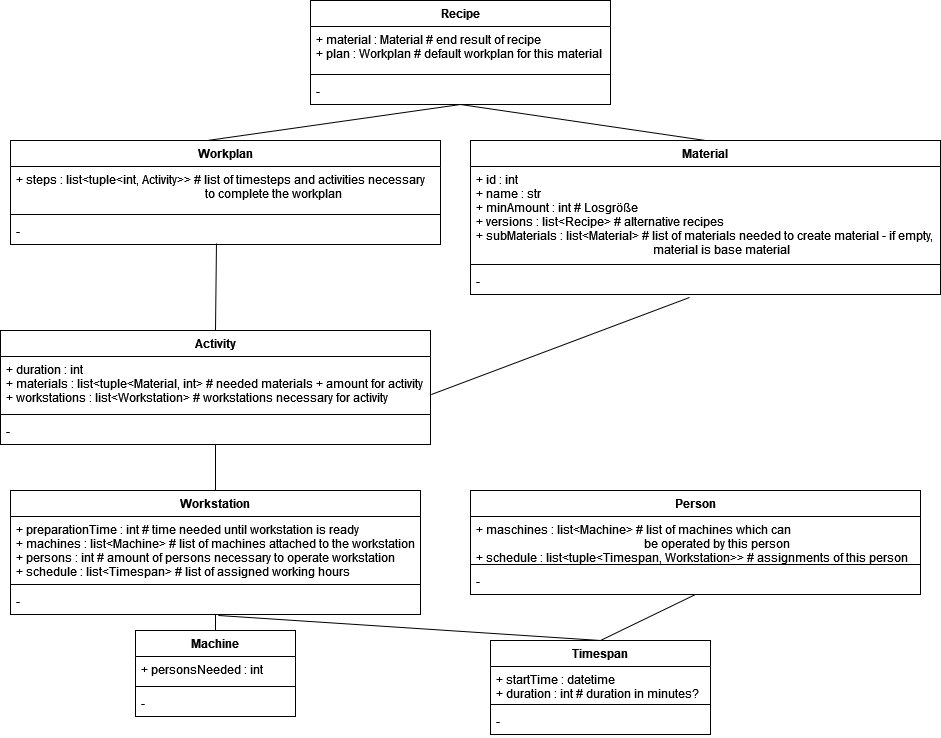

The diagram above was exported from draw.io. Its source (the exported page's mxGraphModel, read from the mxfile embedded in the PNG):
<mxGraphModel dx="1422" dy="780" grid="1" gridSize="10" guides="1" tooltips="1" connect="1" arrows="1" fold="1" page="1" pageScale="1" pageWidth="827" pageHeight="1169" math="0" shadow="0">
  <root>
    <mxCell id="WIyWlLk6GJQsqaUBKTNV-0" />
    <mxCell id="WIyWlLk6GJQsqaUBKTNV-1" parent="WIyWlLk6GJQsqaUBKTNV-0" />
    <mxCell id="UDOLkRIt2Deh1BCMAUHb-0" value="Recipe" style="swimlane;fontStyle=1;align=center;verticalAlign=top;childLayout=stackLayout;horizontal=1;startSize=26;horizontalStack=0;resizeParent=1;resizeParentMax=0;resizeLast=0;collapsible=1;marginBottom=0;" vertex="1" parent="WIyWlLk6GJQsqaUBKTNV-1">
      <mxGeometry x="340" y="20" width="300" height="104" as="geometry" />
    </mxCell>
    <mxCell id="UDOLkRIt2Deh1BCMAUHb-1" value="+ material : Material # end result of recipe&#10;+ plan : Workplan # default workplan for this material&#10;" style="text;strokeColor=none;fillColor=none;align=left;verticalAlign=top;spacingLeft=4;spacingRight=4;overflow=hidden;rotatable=0;points=[[0,0.5],[1,0.5]];portConstraint=eastwest;" vertex="1" parent="UDOLkRIt2Deh1BCMAUHb-0">
      <mxGeometry y="26" width="300" height="44" as="geometry" />
    </mxCell>
    <mxCell id="UDOLkRIt2Deh1BCMAUHb-2" value="" style="line;strokeWidth=1;fillColor=none;align=left;verticalAlign=middle;spacingTop=-1;spacingLeft=3;spacingRight=3;rotatable=0;labelPosition=right;points=[];portConstraint=eastwest;" vertex="1" parent="UDOLkRIt2Deh1BCMAUHb-0">
      <mxGeometry y="70" width="300" height="8" as="geometry" />
    </mxCell>
    <mxCell id="UDOLkRIt2Deh1BCMAUHb-3" value="-" style="text;strokeColor=none;fillColor=none;align=left;verticalAlign=top;spacingLeft=4;spacingRight=4;overflow=hidden;rotatable=0;points=[[0,0.5],[1,0.5]];portConstraint=eastwest;" vertex="1" parent="UDOLkRIt2Deh1BCMAUHb-0">
      <mxGeometry y="78" width="300" height="26" as="geometry" />
    </mxCell>
    <mxCell id="UDOLkRIt2Deh1BCMAUHb-4" value="Workstation" style="swimlane;fontStyle=1;align=center;verticalAlign=top;childLayout=stackLayout;horizontal=1;startSize=26;horizontalStack=0;resizeParent=1;resizeParentMax=0;resizeLast=0;collapsible=1;marginBottom=0;" vertex="1" parent="WIyWlLk6GJQsqaUBKTNV-1">
      <mxGeometry x="40" y="510" width="410" height="124" as="geometry" />
    </mxCell>
    <mxCell id="UDOLkRIt2Deh1BCMAUHb-5" value="+ preparationTime : int # time needed until workstation is ready&#10;+ machines : list&lt;Machine&gt; # list of machines attached to the workstation&#10;+ persons : int # amount of persons necessary to operate workstation&#10;+ schedule : list&lt;Timespan&gt; # list of assigned working hours&#10;" style="text;strokeColor=none;fillColor=none;align=left;verticalAlign=top;spacingLeft=4;spacingRight=4;overflow=hidden;rotatable=0;points=[[0,0.5],[1,0.5]];portConstraint=eastwest;" vertex="1" parent="UDOLkRIt2Deh1BCMAUHb-4">
      <mxGeometry y="26" width="410" height="64" as="geometry" />
    </mxCell>
    <mxCell id="UDOLkRIt2Deh1BCMAUHb-6" value="" style="line;strokeWidth=1;fillColor=none;align=left;verticalAlign=middle;spacingTop=-1;spacingLeft=3;spacingRight=3;rotatable=0;labelPosition=right;points=[];portConstraint=eastwest;" vertex="1" parent="UDOLkRIt2Deh1BCMAUHb-4">
      <mxGeometry y="90" width="410" height="8" as="geometry" />
    </mxCell>
    <mxCell id="UDOLkRIt2Deh1BCMAUHb-7" value="-" style="text;strokeColor=none;fillColor=none;align=left;verticalAlign=top;spacingLeft=4;spacingRight=4;overflow=hidden;rotatable=0;points=[[0,0.5],[1,0.5]];portConstraint=eastwest;" vertex="1" parent="UDOLkRIt2Deh1BCMAUHb-4">
      <mxGeometry y="98" width="410" height="26" as="geometry" />
    </mxCell>
    <mxCell id="UDOLkRIt2Deh1BCMAUHb-8" value="Machine" style="swimlane;fontStyle=1;align=center;verticalAlign=top;childLayout=stackLayout;horizontal=1;startSize=26;horizontalStack=0;resizeParent=1;resizeParentMax=0;resizeLast=0;collapsible=1;marginBottom=0;" vertex="1" parent="WIyWlLk6GJQsqaUBKTNV-1">
      <mxGeometry x="165" y="650" width="160" height="86" as="geometry" />
    </mxCell>
    <mxCell id="UDOLkRIt2Deh1BCMAUHb-9" value="+ personsNeeded : int " style="text;strokeColor=none;fillColor=none;align=left;verticalAlign=top;spacingLeft=4;spacingRight=4;overflow=hidden;rotatable=0;points=[[0,0.5],[1,0.5]];portConstraint=eastwest;" vertex="1" parent="UDOLkRIt2Deh1BCMAUHb-8">
      <mxGeometry y="26" width="160" height="26" as="geometry" />
    </mxCell>
    <mxCell id="UDOLkRIt2Deh1BCMAUHb-10" value="" style="line;strokeWidth=1;fillColor=none;align=left;verticalAlign=middle;spacingTop=-1;spacingLeft=3;spacingRight=3;rotatable=0;labelPosition=right;points=[];portConstraint=eastwest;" vertex="1" parent="UDOLkRIt2Deh1BCMAUHb-8">
      <mxGeometry y="52" width="160" height="8" as="geometry" />
    </mxCell>
    <mxCell id="UDOLkRIt2Deh1BCMAUHb-11" value="-" style="text;strokeColor=none;fillColor=none;align=left;verticalAlign=top;spacingLeft=4;spacingRight=4;overflow=hidden;rotatable=0;points=[[0,0.5],[1,0.5]];portConstraint=eastwest;" vertex="1" parent="UDOLkRIt2Deh1BCMAUHb-8">
      <mxGeometry y="60" width="160" height="26" as="geometry" />
    </mxCell>
    <mxCell id="UDOLkRIt2Deh1BCMAUHb-12" value="Material" style="swimlane;fontStyle=1;align=center;verticalAlign=top;childLayout=stackLayout;horizontal=1;startSize=26;horizontalStack=0;resizeParent=1;resizeParentMax=0;resizeLast=0;collapsible=1;marginBottom=0;" vertex="1" parent="WIyWlLk6GJQsqaUBKTNV-1">
      <mxGeometry x="500" y="160" width="470" height="154" as="geometry" />
    </mxCell>
    <mxCell id="UDOLkRIt2Deh1BCMAUHb-13" value="+ id : int&#10;+ name : str&#10;+ minAmount : int # Losgröße&#10;+ versions : list&lt;Recipe&gt; # alternative recipes&#10;+ subMaterials : list&lt;Material&gt; # list of materials needed to create material - if empty, &#10;                                                           material is base material" style="text;strokeColor=none;fillColor=none;align=left;verticalAlign=top;spacingLeft=4;spacingRight=4;overflow=hidden;rotatable=0;points=[[0,0.5],[1,0.5]];portConstraint=eastwest;" vertex="1" parent="UDOLkRIt2Deh1BCMAUHb-12">
      <mxGeometry y="26" width="470" height="94" as="geometry" />
    </mxCell>
    <mxCell id="UDOLkRIt2Deh1BCMAUHb-14" value="" style="line;strokeWidth=1;fillColor=none;align=left;verticalAlign=middle;spacingTop=-1;spacingLeft=3;spacingRight=3;rotatable=0;labelPosition=right;points=[];portConstraint=eastwest;" vertex="1" parent="UDOLkRIt2Deh1BCMAUHb-12">
      <mxGeometry y="120" width="470" height="8" as="geometry" />
    </mxCell>
    <mxCell id="UDOLkRIt2Deh1BCMAUHb-15" value="-" style="text;strokeColor=none;fillColor=none;align=left;verticalAlign=top;spacingLeft=4;spacingRight=4;overflow=hidden;rotatable=0;points=[[0,0.5],[1,0.5]];portConstraint=eastwest;" vertex="1" parent="UDOLkRIt2Deh1BCMAUHb-12">
      <mxGeometry y="128" width="470" height="26" as="geometry" />
    </mxCell>
    <mxCell id="UDOLkRIt2Deh1BCMAUHb-16" value="Workplan" style="swimlane;fontStyle=1;align=center;verticalAlign=top;childLayout=stackLayout;horizontal=1;startSize=26;horizontalStack=0;resizeParent=1;resizeParentMax=0;resizeLast=0;collapsible=1;marginBottom=0;" vertex="1" parent="WIyWlLk6GJQsqaUBKTNV-1">
      <mxGeometry x="40" y="160" width="430" height="104" as="geometry" />
    </mxCell>
    <mxCell id="UDOLkRIt2Deh1BCMAUHb-17" value="+ steps : list&lt;tuple&lt;int, Activity&gt;&gt; # list of timesteps and activities necessary &#10;                                                               to complete the workplan" style="text;strokeColor=none;fillColor=none;align=left;verticalAlign=top;spacingLeft=4;spacingRight=4;overflow=hidden;rotatable=0;points=[[0,0.5],[1,0.5]];portConstraint=eastwest;" vertex="1" parent="UDOLkRIt2Deh1BCMAUHb-16">
      <mxGeometry y="26" width="430" height="44" as="geometry" />
    </mxCell>
    <mxCell id="UDOLkRIt2Deh1BCMAUHb-18" value="" style="line;strokeWidth=1;fillColor=none;align=left;verticalAlign=middle;spacingTop=-1;spacingLeft=3;spacingRight=3;rotatable=0;labelPosition=right;points=[];portConstraint=eastwest;" vertex="1" parent="UDOLkRIt2Deh1BCMAUHb-16">
      <mxGeometry y="70" width="430" height="8" as="geometry" />
    </mxCell>
    <mxCell id="UDOLkRIt2Deh1BCMAUHb-19" value="-" style="text;strokeColor=none;fillColor=none;align=left;verticalAlign=top;spacingLeft=4;spacingRight=4;overflow=hidden;rotatable=0;points=[[0,0.5],[1,0.5]];portConstraint=eastwest;" vertex="1" parent="UDOLkRIt2Deh1BCMAUHb-16">
      <mxGeometry y="78" width="430" height="26" as="geometry" />
    </mxCell>
    <mxCell id="UDOLkRIt2Deh1BCMAUHb-20" value="Activity" style="swimlane;fontStyle=1;align=center;verticalAlign=top;childLayout=stackLayout;horizontal=1;startSize=26;horizontalStack=0;resizeParent=1;resizeParentMax=0;resizeLast=0;collapsible=1;marginBottom=0;" vertex="1" parent="WIyWlLk6GJQsqaUBKTNV-1">
      <mxGeometry x="30" y="350" width="430" height="114" as="geometry" />
    </mxCell>
    <mxCell id="UDOLkRIt2Deh1BCMAUHb-21" value="+ duration : int &#10;+ materials : list&lt;tuple&lt;Material, int&gt; # needed materials + amount for activity &#10;+ workstations : list&lt;Workstation&gt; # workstations necessary for activity&#10;" style="text;strokeColor=none;fillColor=none;align=left;verticalAlign=top;spacingLeft=4;spacingRight=4;overflow=hidden;rotatable=0;points=[[0,0.5],[1,0.5]];portConstraint=eastwest;" vertex="1" parent="UDOLkRIt2Deh1BCMAUHb-20">
      <mxGeometry y="26" width="430" height="54" as="geometry" />
    </mxCell>
    <mxCell id="UDOLkRIt2Deh1BCMAUHb-22" value="" style="line;strokeWidth=1;fillColor=none;align=left;verticalAlign=middle;spacingTop=-1;spacingLeft=3;spacingRight=3;rotatable=0;labelPosition=right;points=[];portConstraint=eastwest;" vertex="1" parent="UDOLkRIt2Deh1BCMAUHb-20">
      <mxGeometry y="80" width="430" height="8" as="geometry" />
    </mxCell>
    <mxCell id="UDOLkRIt2Deh1BCMAUHb-23" value="-" style="text;strokeColor=none;fillColor=none;align=left;verticalAlign=top;spacingLeft=4;spacingRight=4;overflow=hidden;rotatable=0;points=[[0,0.5],[1,0.5]];portConstraint=eastwest;" vertex="1" parent="UDOLkRIt2Deh1BCMAUHb-20">
      <mxGeometry y="88" width="430" height="26" as="geometry" />
    </mxCell>
    <mxCell id="UDOLkRIt2Deh1BCMAUHb-24" value="" style="endArrow=none;html=1;rounded=0;entryX=0.5;entryY=1;entryDx=0;entryDy=0;exitX=0.458;exitY=0;exitDx=0;exitDy=0;exitPerimeter=0;" edge="1" parent="WIyWlLk6GJQsqaUBKTNV-1" source="UDOLkRIt2Deh1BCMAUHb-16" target="UDOLkRIt2Deh1BCMAUHb-0">
      <mxGeometry width="50" height="50" relative="1" as="geometry">
        <mxPoint x="340" y="420" as="sourcePoint" />
        <mxPoint x="390" y="370" as="targetPoint" />
      </mxGeometry>
    </mxCell>
    <mxCell id="UDOLkRIt2Deh1BCMAUHb-25" value="" style="endArrow=none;html=1;rounded=0;entryX=0.5;entryY=1;entryDx=0;entryDy=0;exitX=0.5;exitY=0;exitDx=0;exitDy=0;" edge="1" parent="WIyWlLk6GJQsqaUBKTNV-1" source="UDOLkRIt2Deh1BCMAUHb-12" target="UDOLkRIt2Deh1BCMAUHb-0">
      <mxGeometry width="50" height="50" relative="1" as="geometry">
        <mxPoint x="340" y="420" as="sourcePoint" />
        <mxPoint x="390" y="370" as="targetPoint" />
      </mxGeometry>
    </mxCell>
    <mxCell id="UDOLkRIt2Deh1BCMAUHb-26" value="" style="endArrow=none;html=1;rounded=0;entryX=0.479;entryY=0.962;entryDx=0;entryDy=0;entryPerimeter=0;exitX=0.5;exitY=0;exitDx=0;exitDy=0;" edge="1" parent="WIyWlLk6GJQsqaUBKTNV-1" source="UDOLkRIt2Deh1BCMAUHb-20" target="UDOLkRIt2Deh1BCMAUHb-19">
      <mxGeometry width="50" height="50" relative="1" as="geometry">
        <mxPoint x="340" y="420" as="sourcePoint" />
        <mxPoint x="390" y="370" as="targetPoint" />
      </mxGeometry>
    </mxCell>
    <mxCell id="UDOLkRIt2Deh1BCMAUHb-27" value="" style="endArrow=none;html=1;rounded=0;entryX=0.466;entryY=1.115;entryDx=0;entryDy=0;exitX=1.002;exitY=0.704;exitDx=0;exitDy=0;exitPerimeter=0;entryPerimeter=0;" edge="1" parent="WIyWlLk6GJQsqaUBKTNV-1" source="UDOLkRIt2Deh1BCMAUHb-21" target="UDOLkRIt2Deh1BCMAUHb-15">
      <mxGeometry width="50" height="50" relative="1" as="geometry">
        <mxPoint x="340" y="420" as="sourcePoint" />
        <mxPoint x="390" y="370" as="targetPoint" />
      </mxGeometry>
    </mxCell>
    <mxCell id="UDOLkRIt2Deh1BCMAUHb-28" value="" style="endArrow=none;html=1;rounded=0;entryX=0.5;entryY=1;entryDx=0;entryDy=0;exitX=0.5;exitY=0;exitDx=0;exitDy=0;" edge="1" parent="WIyWlLk6GJQsqaUBKTNV-1" source="UDOLkRIt2Deh1BCMAUHb-4" target="UDOLkRIt2Deh1BCMAUHb-20">
      <mxGeometry width="50" height="50" relative="1" as="geometry">
        <mxPoint x="340" y="420" as="sourcePoint" />
        <mxPoint x="390" y="370" as="targetPoint" />
      </mxGeometry>
    </mxCell>
    <mxCell id="UDOLkRIt2Deh1BCMAUHb-29" value="" style="endArrow=none;html=1;rounded=0;entryX=0.5;entryY=1;entryDx=0;entryDy=0;exitX=0.5;exitY=0;exitDx=0;exitDy=0;" edge="1" parent="WIyWlLk6GJQsqaUBKTNV-1" source="UDOLkRIt2Deh1BCMAUHb-8" target="UDOLkRIt2Deh1BCMAUHb-4">
      <mxGeometry width="50" height="50" relative="1" as="geometry">
        <mxPoint x="340" y="420" as="sourcePoint" />
        <mxPoint x="390" y="370" as="targetPoint" />
      </mxGeometry>
    </mxCell>
    <mxCell id="UDOLkRIt2Deh1BCMAUHb-30" value="Person" style="swimlane;fontStyle=1;align=center;verticalAlign=top;childLayout=stackLayout;horizontal=1;startSize=26;horizontalStack=0;resizeParent=1;resizeParentMax=0;resizeLast=0;collapsible=1;marginBottom=0;" vertex="1" parent="WIyWlLk6GJQsqaUBKTNV-1">
      <mxGeometry x="500" y="510" width="450" height="104" as="geometry" />
    </mxCell>
    <mxCell id="UDOLkRIt2Deh1BCMAUHb-31" value="+ maschines : list&lt;Machine&gt; # list of machines which can &#10;                                                        be operated by this person&#10;+ schedule : list&lt;tuple&lt;Timespan, Workstation&gt;&gt; # assignments of this person&#10;" style="text;strokeColor=none;fillColor=none;align=left;verticalAlign=top;spacingLeft=4;spacingRight=4;overflow=hidden;rotatable=0;points=[[0,0.5],[1,0.5]];portConstraint=eastwest;" vertex="1" parent="UDOLkRIt2Deh1BCMAUHb-30">
      <mxGeometry y="26" width="450" height="44" as="geometry" />
    </mxCell>
    <mxCell id="UDOLkRIt2Deh1BCMAUHb-32" value="" style="line;strokeWidth=1;fillColor=none;align=left;verticalAlign=middle;spacingTop=-1;spacingLeft=3;spacingRight=3;rotatable=0;labelPosition=right;points=[];portConstraint=eastwest;" vertex="1" parent="UDOLkRIt2Deh1BCMAUHb-30">
      <mxGeometry y="70" width="450" height="8" as="geometry" />
    </mxCell>
    <mxCell id="UDOLkRIt2Deh1BCMAUHb-33" value="-" style="text;strokeColor=none;fillColor=none;align=left;verticalAlign=top;spacingLeft=4;spacingRight=4;overflow=hidden;rotatable=0;points=[[0,0.5],[1,0.5]];portConstraint=eastwest;" vertex="1" parent="UDOLkRIt2Deh1BCMAUHb-30">
      <mxGeometry y="78" width="450" height="26" as="geometry" />
    </mxCell>
    <mxCell id="UDOLkRIt2Deh1BCMAUHb-35" value="Timespan" style="swimlane;fontStyle=1;align=center;verticalAlign=top;childLayout=stackLayout;horizontal=1;startSize=26;horizontalStack=0;resizeParent=1;resizeParentMax=0;resizeLast=0;collapsible=1;marginBottom=0;" vertex="1" parent="WIyWlLk6GJQsqaUBKTNV-1">
      <mxGeometry x="520" y="660" width="220" height="94" as="geometry" />
    </mxCell>
    <mxCell id="UDOLkRIt2Deh1BCMAUHb-36" value="+ startTime : datetime&#10;+ duration : int # duration in minutes?&#10;" style="text;strokeColor=none;fillColor=none;align=left;verticalAlign=top;spacingLeft=4;spacingRight=4;overflow=hidden;rotatable=0;points=[[0,0.5],[1,0.5]];portConstraint=eastwest;" vertex="1" parent="UDOLkRIt2Deh1BCMAUHb-35">
      <mxGeometry y="26" width="220" height="34" as="geometry" />
    </mxCell>
    <mxCell id="UDOLkRIt2Deh1BCMAUHb-37" value="" style="line;strokeWidth=1;fillColor=none;align=left;verticalAlign=middle;spacingTop=-1;spacingLeft=3;spacingRight=3;rotatable=0;labelPosition=right;points=[];portConstraint=eastwest;" vertex="1" parent="UDOLkRIt2Deh1BCMAUHb-35">
      <mxGeometry y="60" width="220" height="8" as="geometry" />
    </mxCell>
    <mxCell id="UDOLkRIt2Deh1BCMAUHb-38" value="-" style="text;strokeColor=none;fillColor=none;align=left;verticalAlign=top;spacingLeft=4;spacingRight=4;overflow=hidden;rotatable=0;points=[[0,0.5],[1,0.5]];portConstraint=eastwest;" vertex="1" parent="UDOLkRIt2Deh1BCMAUHb-35">
      <mxGeometry y="68" width="220" height="26" as="geometry" />
    </mxCell>
    <mxCell id="UDOLkRIt2Deh1BCMAUHb-39" value="" style="endArrow=none;html=1;rounded=0;entryX=0.507;entryY=1.038;entryDx=0;entryDy=0;entryPerimeter=0;exitX=0.5;exitY=0;exitDx=0;exitDy=0;" edge="1" parent="WIyWlLk6GJQsqaUBKTNV-1" source="UDOLkRIt2Deh1BCMAUHb-35" target="UDOLkRIt2Deh1BCMAUHb-7">
      <mxGeometry width="50" height="50" relative="1" as="geometry">
        <mxPoint x="380" y="540" as="sourcePoint" />
        <mxPoint x="430" y="490" as="targetPoint" />
      </mxGeometry>
    </mxCell>
    <mxCell id="UDOLkRIt2Deh1BCMAUHb-40" value="" style="endArrow=none;html=1;rounded=0;entryX=0.5;entryY=1;entryDx=0;entryDy=0;exitX=0.5;exitY=0;exitDx=0;exitDy=0;" edge="1" parent="WIyWlLk6GJQsqaUBKTNV-1" source="UDOLkRIt2Deh1BCMAUHb-35" target="UDOLkRIt2Deh1BCMAUHb-30">
      <mxGeometry width="50" height="50" relative="1" as="geometry">
        <mxPoint x="380" y="540" as="sourcePoint" />
        <mxPoint x="430" y="490" as="targetPoint" />
      </mxGeometry>
    </mxCell>
  </root>
</mxGraphModel>